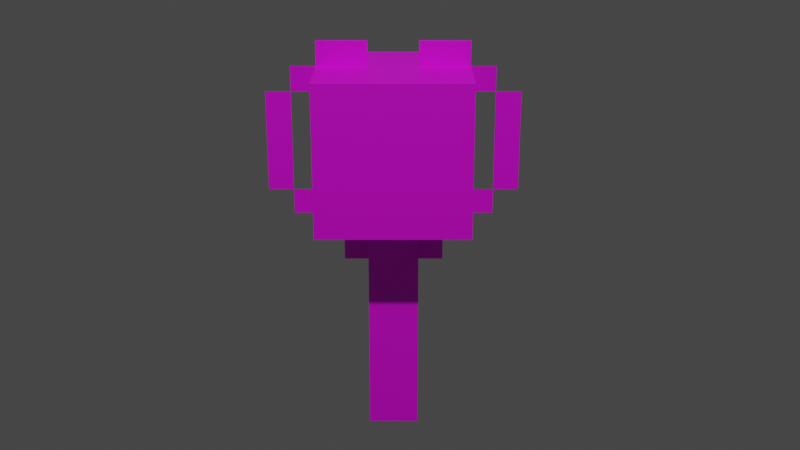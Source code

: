 # Source: everness_mineral_torch.blend  (saved by Blender 2.83.21; exported with 4.5.12 LTS)
import bpy
from mathutils import Matrix  # noqa: F401  (used for matrix-valued properties, if any)

bpy.ops.wm.read_factory_settings(use_empty=True)
scene = bpy.context.scene
scene.name = 'Scene'

# ---- collections
col_collection = bpy.data.collections.new('Collection'); scene.collection.children.link(col_collection)

# ---- images (referenced by path relative to the original .blend; pixels are not part of the script)
import os
ASSET_DIR = os.environ.get("B2B_ASSET_DIR", "")  # directory of the original .blend (textures are referenced by path, not embedded)
HERE = os.path.dirname(os.path.abspath(__file__))  # packed textures are extracted next to this script under _unpacked/

def load_image(name, relpath, width, height, colorspace="sRGB"):
    """Load a texture the original file referenced (path relative to the .blend, or extracted next to this script)."""
    p = next((c for c in (os.path.join(HERE, relpath), os.path.join(ASSET_DIR, relpath)) if relpath and os.path.exists(c)), "")
    if p:
        img = bpy.data.images.load(p, check_existing=True)
        img.name = name
    else:  # same state as the original file: an image datablock whose file is absent (Cycles renders it pink)
        img = bpy.data.images.new(name, width, height)
        img.source = "FILE"
        img.filepath = "//" + (relpath or name)
    img.colorspace_settings.name = colorspace
    return img
img_everness_mineral_torch_mesh_png = load_image('everness_mineral_torch_mesh.png', 'everness_mineral_torch_mesh.png', 1024, 1024, 'sRGB')
img_particle_cube = load_image('particle cube', 'everness_mineral_torch_animated.png', 1024, 1024, 'sRGB')

# ---- materials (node trees are filled in below, after node groups)
mat_torch = bpy.data.materials.new('torch')
mat_torch.use_transparent_shadow = False
mat_particle_cube = bpy.data.materials.new('particle cube')
mat_particle_cube.use_transparent_shadow = False

# ---- material node trees
mat_torch.use_nodes = True; mat_torch.node_tree.nodes.clear()
_N = mat_torch.node_tree.nodes; _L = mat_torch.node_tree.links
n0 = _N.new('ShaderNodeBsdfPrincipled'); n0.name = 'Principled BSDF'; n0.location = (10, 300)
n0.distribution = 'GGX'
n0.subsurface_method = 'BURLEY'
n0.inputs[3].default_value = 1.45
n0.inputs[27].default_value = (0.0, 0.0, 0.0, 1.0)
n0.inputs[28].default_value = 1.0
n1 = _N.new('ShaderNodeOutputMaterial'); n1.name = 'Material Output'; n1.location = (300, 300)
n2 = _N.new('ShaderNodeTexImage'); n2.name = 'Image Texture'; n2.location = (-300, 280)
n2.image = img_everness_mineral_torch_mesh_png
n2.interpolation = 'Closest'
_L.new(n0.outputs[0], n1.inputs[0])
_L.new(n2.outputs[0], n0.inputs[0])
_L.new(n2.outputs[1], n0.inputs[4])
n1.is_active_output = True
mat_particle_cube.use_nodes = True; mat_particle_cube.node_tree.nodes.clear()
_N = mat_particle_cube.node_tree.nodes; _L = mat_particle_cube.node_tree.links
n0 = _N.new('ShaderNodeBsdfPrincipled'); n0.name = 'Principled BSDF'; n0.location = (10, 300)
n0.distribution = 'GGX'
n0.subsurface_method = 'BURLEY'
n0.inputs[3].default_value = 1.45
n0.inputs[27].default_value = (0.0, 0.0, 0.0, 1.0)
n0.inputs[28].default_value = 1.0
n1 = _N.new('ShaderNodeOutputMaterial'); n1.name = 'Material Output'; n1.location = (300, 300)
n2 = _N.new('ShaderNodeTexImage'); n2.name = 'Image Texture'; n2.location = (-320, 200)
n2.image = img_particle_cube
n2.interpolation = 'Closest'
_L.new(n0.outputs[0], n1.inputs[0])
_L.new(n2.outputs[0], n0.inputs[0])
_L.new(n2.outputs[1], n0.inputs[4])
n1.is_active_output = True

# ---- world
world_world = bpy.data.worlds.new('World'); scene.world = world_world
world_world.use_nodes = True; world_world.node_tree.nodes.clear()
_N = world_world.node_tree.nodes; _L = world_world.node_tree.links
n0 = _N.new('ShaderNodeOutputWorld'); n0.name = 'World Output'; n0.location = (300, 300)
n1 = _N.new('ShaderNodeBackground'); n1.name = 'Background'; n1.location = (10, 300)
n1.inputs[0].default_value = (0.05088, 0.05088, 0.05088, 1.0)
_L.new(n1.outputs[0], n0.inputs[0])
n0.is_active_output = True
world_world.color = (0.05088, 0.05088, 0.05088)
world_world.use_sun_shadow = False
world_world.sun_shadow_jitter_overblur = 0.0

# ---- cameras
cam_camera = bpy.data.cameras.new('Camera')
cam_camera.clip_end = 100.0
cam_camera.ortho_scale = 7.314

# ---- lights
light_light = bpy.data.lights.new('Light', 'POINT')
light_light.transmission_factor = 0.0
light_light.energy = 1000.0
light_light.shadow_soft_size = 0.1
light_light.shadow_maximum_resolution = 0.006
light_light.use_absolute_resolution = True

# ---- meshes
me_everness_mineral_torch_vox = bpy.data.meshes.new('everness_mineral_torch.vox')
me_everness_mineral_torch_vox.from_pydata([(-0.1, -0.1, 0.0), (-0.1, -0.1, 1.0), (-0.2, 0.2, 1.0), (-0.2, -0.2, 1.4), (-1.61e-08, -0.1, 1.6), (-1.61e-08, -0.1, 1.5), (1.012e-08, -0.4, 1.5), (0.2, 0.2, 1.4), (-1.61e-08, -0.1, 0.7), (0.1, -0.1, 0.0), (1.38e-09, -0.3, 1.5), (-1.61e-08, -0.1, 0.8), (1.38e-09, -0.3, 1.0), (0.2, -0.2, 1.4), (0.0, 0.3, 1.4), (-7.362e-09, -0.2, 0.9), (0.0, 0.1, 1.5), (1.012e-08, -0.4, 1.4), (-7.362e-09, -0.2, 0.8), (0.0, 0.2, 0.7), (0.0, 0.2, 0.8), (-7.362e-09, -0.2, 0.7), (0.0, 0.3, 0.8), (0.0, 0.3, 0.9), (0.0, 0.4, 0.9), (0.0, 0.4, 1.0), (1.38e-09, -0.3, 1.6), (0.1, 0.2, 1.0), (0.0, 0.5, 1.0), (-0.2, 0.2, 1.4), (0.0, 0.5, 1.4), (1.886e-08, -0.5, 1.4), (0.0, 0.3, 1.6), (1.886e-08, -0.5, 1.0), (-0.1, 0.1, 0.0), (1.38e-09, -0.3, 1.4), (0.1, 0.1, 0.0), (1.012e-08, -0.4, 1.0), (1.012e-08, -0.4, 0.9), (1.38e-09, -0.3, 0.9), (-0.2, -0.2, 1.0), (0.1, -0.1, 1.0), (0.2, -0.2, 1.0), (-0.2, 0.1, 1.0), (-0.1, 0.1, 1.0), (0.1, 0.1, 1.0), (0.2, 0.2, 1.0), (0.0, 0.4, 1.4), (0.0, 0.2, 0.9), (0.0, 0.3, 1.0), (1.38e-09, -0.3, 0.8), (0.0, 0.1, 0.8), (0.0, 0.3, 1.5), (0.0, 0.1, 0.7), (0.0, 0.4, 1.5), (0.0, 0.1, 1.6), (0.315, -0.3, 0.9), (-0.285, -0.3, 0.9), (-0.285, 0.3, 1.5), (0.315, -0.3, 1.5), (0.315, 0.3, 1.5), (-0.285, -0.3, 1.5), (-0.285, 0.3, 0.9), (0.315, 0.3, 0.9)], [], [(53, 51, 20, 19), (20, 48, 23, 22), (2, 43, 40, 3, 29), (23, 49, 25, 24), (14, 52, 54, 47), (34, 0, 1, 44), (9, 36, 45, 41), (55, 32, 52, 16), (13, 7, 29, 3), (9, 41, 1, 0), (3, 40, 42, 13), (44, 45, 36, 34), (39, 12, 37, 38), (46, 27, 2, 29, 7), (25, 47, 30, 28), (7, 13, 42, 46), (37, 17, 31, 33), (35, 10, 6, 17), (18, 15, 39, 50), (9, 0, 34, 36), (45, 27, 46, 42, 40, 43, 44, 1, 41), (27, 45, 44, 43, 2), (8, 11, 18, 21), (4, 26, 10, 5), (60, 59, 56, 63), (63, 62, 58, 60), (61, 57, 56, 59), (59, 60, 58, 61), (62, 57, 61, 58), (56, 57, 62, 63)])
me_everness_mineral_torch_vox.polygons.foreach_set('material_index', [0, 0, 0, 0, 0, 0, 0, 0, 0, 0, 0, 0, 0, 0, 0, 0, 0, 0, 0, 0, 0, 0, 0, 0, 1, 1, 1, 1, 1, 1])
_uv = me_everness_mineral_torch_vox.uv_layers.new(name='UVMap')
_uv.uv.foreach_set('vector', [0.25, 0.4375, 0.25, 0.5, 0.1875, 0.5, 0.1875, 0.4375, 0.1875, 0.5, 0.1875, 0.5625, 0.125, 0.5625, 0.125, 0.5, 0.1875, 0.625, 0.25, 0.625, 0.4375, 0.625, 0.4375, 0.875, 0.1875, 0.875, 0.125, 0.5625, 0.125, 0.625, 0.0625, 0.625, 0.0625, 0.5625, 0.125, 0.875, 0.125, 0.9375, 0.0625, 0.9375, 0.0625, 0.875, 0.25, 0.0, 0.375, 0.0, 0.375, 0.625, 0.25, 0.625, 0.25, 0.0, 0.375, 0.0, 0.375, 0.625, 0.25, 0.625, 0.25, 1.0, 0.125, 1.0, 0.125, 0.9375, 0.25, 0.9375, 0.4375, 0.875, 0.1875, 0.875, 0.1875, 0.625, 0.4375, 0.625, 0.25, 0.0, 0.25, 0.625, 0.375, 0.625, 0.375, 0.0, 0.1875, 0.875, 0.1875, 0.625, 0.4375, 0.625, 0.4375, 0.875, 0.25, 0.625, 0.375, 0.625, 0.375, 0.0, 0.25, 0.0, 0.5, 0.5625, 0.5, 0.625, 0.5625, 0.625, 0.5625, 0.5625, 0.1875, 0.625, 0.25, 0.625, 0.4375, 0.625, 0.4375, 0.875, 0.1875, 0.875, 0.0625, 0.625, 0.0625, 0.875, 0.0, 0.875, 0.0, 0.625, 0.4375, 0.875, 0.1875, 0.875, 0.1875, 0.625, 0.4375, 0.625, 0.5625, 0.625, 0.5625, 0.875, 0.625, 0.875, 0.625, 0.625, 0.5, 0.875, 0.5, 0.9375, 0.5625, 0.9375, 0.5625, 0.875, 0.4375, 0.5, 0.4375, 0.5625, 0.5, 0.5625, 0.5, 0.5, 0.125, 0.0, 0.25, 0.0, 0.25, 0.125, 0.125, 0.125, 0.25, 0.8125, 0.25, 0.875, 0.1875, 0.875, 0.1875, 0.625, 0.4375, 0.625, 0.4375, 0.8125, 0.375, 0.8125, 0.375, 0.6875, 0.25, 0.6875, 0.25, 0.875, 0.25, 0.8125, 0.375, 0.8125, 0.4375, 0.8125, 0.4375, 0.875, 0.375, 0.4375, 0.375, 0.5, 0.4375, 0.5, 0.4375, 0.4375, 0.375, 1.0, 0.5, 1.0, 0.5, 0.9375, 0.375, 0.9375, 0.5, 1.0, 0.3333, 1.0, 0.3333, 0.0, 0.5, 0.0, 0.5, 0.0, 0.6667, 0.0, 0.6667, 1.0, 0.5, 1.0, 0.1667, 1.0, 0.1667, 0.0, 0.3333, 0.0, 0.3333, 1.0, 0.6667, 0.0, 0.8333, 0.0, 0.8333, 1.0, 0.6667, 1.0, 0.0, 0.0, 0.1667, 0.0, 0.1667, 1.0, 0.0, 1.0, 0.8333, 0.0, 1.0, 0.0, 1.0, 1.0, 0.8333, 1.0])
_ca = me_everness_mineral_torch_vox.color_attributes.new('Col', 'BYTE_COLOR', 'CORNER')
_ca.data.foreach_set('color', [0.3185, 0.6038, 1.0, 1.0, 0.3185, 0.6038, 1.0, 1.0, 0.3185, 0.6038, 1.0, 1.0, 0.3185, 0.6038, 1.0, 1.0, 0.3185, 0.6038, 1.0, 1.0, 0.3185, 0.6038, 1.0, 1.0, 0.3185, 0.6038, 1.0, 1.0, 0.3185, 0.6038, 1.0, 1.0, 0.3185, 0.6038, 1.0, 1.0, 0.3185, 0.6038, 1.0, 1.0, 0.3185, 0.6038, 1.0, 1.0, 0.3185, 0.6038, 1.0, 1.0, 0.3185, 0.6038, 1.0, 1.0, 0.3185, 0.6038, 1.0, 1.0, 0.3185, 0.6038, 1.0, 1.0, 0.3185, 0.6038, 1.0, 1.0, 0.3185, 0.6038, 1.0, 1.0, 0.3185, 0.6038, 1.0, 1.0, 0.3185, 0.6038, 1.0, 1.0, 0.3185, 0.6038, 1.0, 1.0, 0.3185, 0.6038, 1.0, 1.0, 0.3185, 0.6038, 1.0, 1.0, 0.3185, 0.6038, 1.0, 1.0, 0.3185, 0.6038, 1.0, 1.0, 0.3185, 0.6038, 1.0, 1.0, 0.3185, 0.6038, 1.0, 1.0, 0.3185, 0.6038, 1.0, 1.0, 0.3185, 0.6038, 1.0, 1.0, 0.3185, 0.6038, 1.0, 1.0, 0.3185, 0.6038, 1.0, 1.0, 0.3185, 0.6038, 1.0, 1.0, 0.3185, 0.6038, 1.0, 1.0, 0.3185, 0.6038, 1.0, 1.0, 0.3185, 0.6038, 1.0, 1.0, 0.3185, 0.6038, 1.0, 1.0, 0.3185, 0.6038, 1.0, 1.0, 0.3185, 0.6038, 1.0, 1.0, 0.3185, 0.6038, 1.0, 1.0, 0.3185, 0.6038, 1.0, 1.0, 0.3185, 0.6038, 1.0, 1.0, 0.3185, 0.6038, 1.0, 1.0, 0.3185, 0.6038, 1.0, 1.0, 0.3185, 0.6038, 1.0, 1.0, 0.3185, 0.6038, 1.0, 1.0, 0.3185, 0.6038, 1.0, 1.0, 0.3185, 0.6038, 1.0, 1.0, 0.3185, 0.6038, 1.0, 1.0, 0.3185, 0.6038, 1.0, 1.0, 0.3185, 0.6038, 1.0, 1.0, 0.3185, 0.6038, 1.0, 1.0, 0.3185, 0.6038, 1.0, 1.0, 0.3185, 0.6038, 1.0, 1.0, 0.3185, 0.6038, 1.0, 1.0, 0.3185, 0.6038, 1.0, 1.0, 0.3185, 0.6038, 1.0, 1.0, 0.3185, 0.6038, 1.0, 1.0, 0.3185, 0.6038, 1.0, 1.0, 0.3185, 0.6038, 1.0, 1.0, 0.3185, 0.6038, 1.0, 1.0, 0.3185, 0.6038, 1.0, 1.0, 0.3185, 0.6038, 1.0, 1.0, 0.3185, 0.6038, 1.0, 1.0, 0.3185, 0.6038, 1.0, 1.0, 0.3185, 0.6038, 1.0, 1.0, 0.3185, 0.6038, 1.0, 1.0, 0.3185, 0.6038, 1.0, 1.0, 0.3185, 0.6038, 1.0, 1.0, 0.3185, 0.6038, 1.0, 1.0, 0.3185, 0.6038, 1.0, 1.0, 0.3185, 0.6038, 1.0, 1.0, 0.3185, 0.6038, 1.0, 1.0, 0.3185, 0.6038, 1.0, 1.0, 0.3185, 0.6038, 1.0, 1.0, 0.3185, 0.6038, 1.0, 1.0, 0.3185, 0.6038, 1.0, 1.0, 0.3185, 0.6038, 1.0, 1.0, 0.3185, 0.6038, 1.0, 1.0, 0.3185, 0.6038, 1.0, 1.0, 0.3185, 0.6038, 1.0, 1.0, 0.3185, 0.6038, 1.0, 1.0, 0.3185, 0.6038, 1.0, 1.0, 0.3185, 0.6038, 1.0, 1.0, 0.3185, 0.6038, 1.0, 1.0, 0.3185, 0.6038, 1.0, 1.0, 0.3185, 0.6038, 1.0, 1.0, 0.3185, 0.6038, 1.0, 1.0, 0.3185, 0.6038, 1.0, 1.0, 0.3185, 0.6038, 1.0, 1.0, 0.3185, 0.6038, 1.0, 1.0, 0.3185, 0.6038, 1.0, 1.0, 0.3185, 0.6038, 1.0, 1.0, 0.3185, 0.6038, 1.0, 1.0, 0.3185, 0.6038, 1.0, 1.0, 0.3185, 0.6038, 1.0, 1.0, 0.3185, 0.6038, 1.0, 1.0, 0.3185, 0.6038, 1.0, 1.0, 0.3185, 0.6038, 1.0, 1.0, 0.3185, 0.6038, 1.0, 1.0, 0.3185, 0.6038, 1.0, 1.0, 0.3185, 0.6038, 1.0, 1.0, 0.3185, 0.6038, 1.0, 1.0, 0.3185, 0.6038, 1.0, 1.0, 0.3185, 0.6038, 1.0, 1.0, 0.3185, 0.6038, 1.0, 1.0, 0.3185, 0.6038, 1.0, 1.0, 0.3185, 0.6038, 1.0, 1.0, 0.3185, 0.6038, 1.0, 1.0, 0.3185, 0.6038, 1.0, 1.0, 0.3185, 0.6038, 1.0, 1.0, 0.3185, 0.6038, 1.0, 1.0, 0.3185, 0.6038, 1.0, 1.0, 0.3185, 0.6038, 1.0, 1.0, 0.3185, 0.6038, 1.0, 1.0, 0.3185, 0.6038, 1.0, 1.0, 0.3185, 0.6038, 1.0, 1.0, 0.3185, 0.6038, 1.0, 1.0, 0.3185, 0.6038, 1.0, 1.0, 0.3185, 0.6038, 1.0, 1.0, 0.3185, 0.6038, 1.0, 1.0, 0.3185, 0.6038, 1.0, 1.0, 0.3185, 0.6038, 1.0, 1.0, 0.3185, 0.6038, 1.0, 1.0, 0.3185, 0.6038, 1.0, 1.0, 0.3185, 0.6038, 1.0, 1.0, 0.3185, 0.6038, 1.0, 1.0, 0.3185, 0.6038, 1.0, 1.0, 0.3185, 0.6038, 1.0, 1.0, 0.3185, 0.6038, 1.0, 1.0])
me_everness_mineral_torch_vox.materials.append(mat_torch)
me_everness_mineral_torch_vox.materials.append(mat_particle_cube)
me_everness_mineral_torch_vox.use_remesh_fix_poles = True
me_everness_mineral_torch_vox.use_remesh_preserve_attributes = False
me_everness_mineral_torch_vox.use_mirror_vertex_groups = False
me_everness_mineral_torch_vox.use_paint_bone_selection = False
me_everness_mineral_torch_vox.use_paint_mask = True
me_everness_mineral_torch_vox.update()

# ---- objects
ob_light = bpy.data.objects.new('Light', light_light)
ob_camera = bpy.data.objects.new('Camera', cam_camera)
ob_everness_mineral_torch_vox = bpy.data.objects.new('everness_mineral_torch.vox', me_everness_mineral_torch_vox)

# ---- transforms, parenting, visibility, modifiers, constraints
ob_light.location = (3.699, 0.04212, 5.904)
ob_light.rotation_euler = (0.6503, 0.05522, 1.866)
ob_light.lock_rotations_4d = False
ob_light.empty_display_type = 'ARROWS'
ob_light.color = (0.0, 0.0, 0.0, 0.0)
ob_light.lineart.crease_threshold = 0.0
ob_camera.location = (2.657, 0.01953, 0.9963)
ob_camera.rotation_euler = (1.225, -1.648e-05, 1.572)
ob_camera.lock_rotations_4d = False
ob_camera.empty_display_type = 'ARROWS'
ob_camera.color = (0.0, 0.0, 0.0, 0.0)
ob_camera.display_type = 'WIRE'
ob_camera.lineart.crease_threshold = 0.0
ob_everness_mineral_torch_vox.location = (0.0, 0.0, -0.49)
ob_everness_mineral_torch_vox.scale = (0.625, 0.625, 0.625)
ob_everness_mineral_torch_vox.lineart.crease_threshold = 0.0
_vg = ob_everness_mineral_torch_vox.vertex_groups.new(name='particle cube')

# ---- collection membership
col_collection.objects.link(ob_light)
col_collection.objects.link(ob_camera)
col_collection.objects.link(ob_everness_mineral_torch_vox)

# ---- scene / render settings (as saved in the file)
scene.camera = ob_camera
scene.frame_start = 1; scene.frame_end = 250; scene.frame_set(1)
scene.render.engine = 'BLENDER_EEVEE_NEXT'
scene.cycles.use_denoising = False
scene.cycles.samples = 128
scene.cycles.sampling_pattern = 'TABULATED_SOBOL'
scene.cycles.use_adaptive_sampling = False
scene.cycles.use_light_tree = False
scene.view_settings.view_transform = 'Filmic'
bpy.context.view_layer.update()
